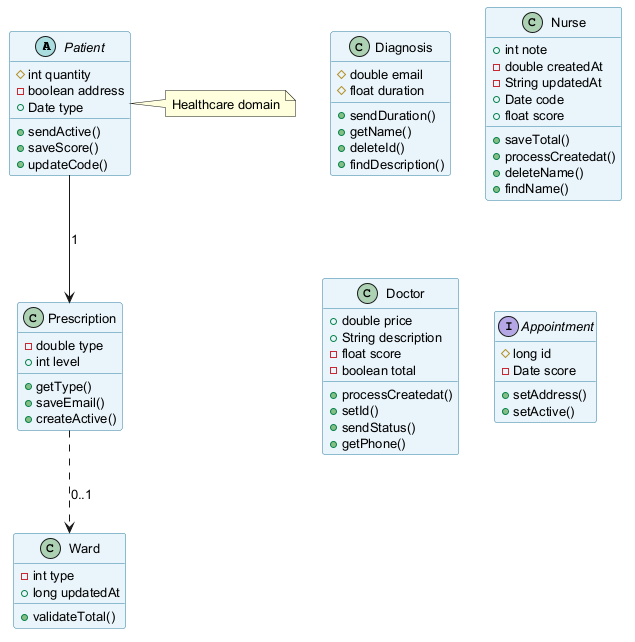

The diagram above was rendered by PlantUML. Its source (embedded in the PNG):
@startuml
skinparam backgroundColor #FFFFFF
skinparam classBackgroundColor #E8F4FA
skinparam classBorderColor #2C7DA0
skinparam defaultFontSize 13
abstract class Patient {
  #int quantity
  -boolean address
  +Date type
  +sendActive()
  +saveScore()
  +updateCode()
}
class Diagnosis {
  #double email
  #float duration
  +sendDuration()
  +getName()
  +deleteId()
  +findDescription()
}
class Ward {
  -int type
  +long updatedAt
  +validateTotal()
}
class Nurse {
  +int note
  -double createdAt
  -String updatedAt
  +Date code
  +float score
  +saveTotal()
  +processCreatedat()
  +deleteName()
  +findName()
}
class Doctor {
  +double price
  +String description
  -float score
  -boolean total
  +processCreatedat()
  +setId()
  +sendStatus()
  +getPhone()
}
class Prescription {
  -double type
  +int level
  +getType()
  +saveEmail()
  +createActive()
}
interface Appointment {
  #long id
  -Date score
  +setAddress()
  +setActive()
}
Patient --> Prescription : "1"
Prescription ..> Ward : "0..1"
note right of Patient : Healthcare domain
@enduml